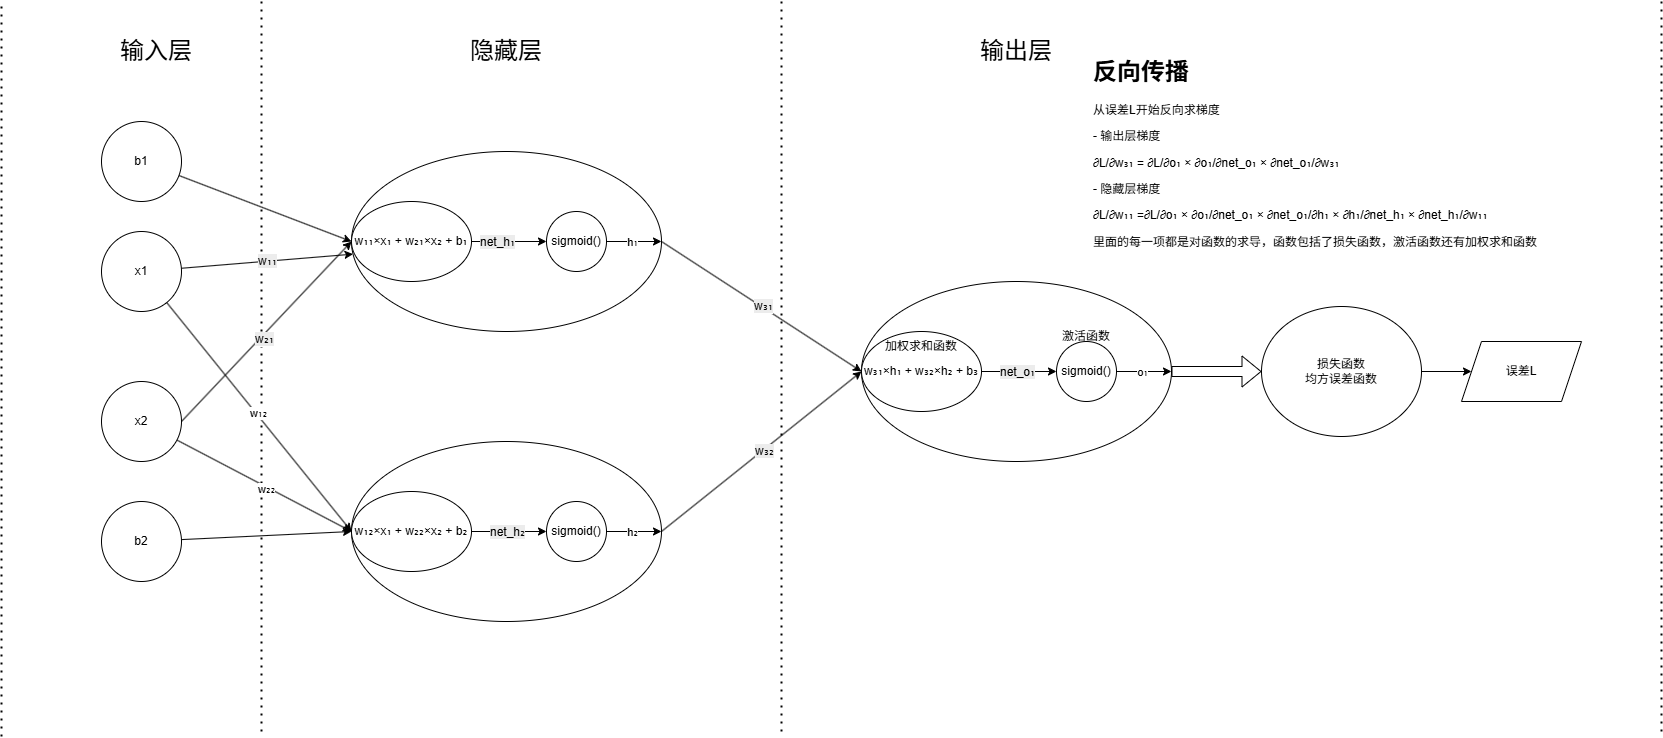

The diagram above was exported from draw.io. Its source (the exported page's mxGraphModel, read from the mxfile embedded in the PNG):
<mxGraphModel dx="3047" dy="1176" grid="1" gridSize="10" guides="1" tooltips="1" connect="1" arrows="1" fold="1" page="1" pageScale="1" pageWidth="827" pageHeight="1169" math="0" shadow="0">
  <root>
    <mxCell id="0" />
    <mxCell id="1" parent="0" />
    <mxCell id="BKLKk0PKyzfHvPm_vNUg-66" value="" style="endArrow=none;dashed=1;html=1;dashPattern=1 3;strokeWidth=2;rounded=0;" edge="1" parent="1">
      <mxGeometry width="50" height="50" relative="1" as="geometry">
        <mxPoint x="520" y="810" as="sourcePoint" />
        <mxPoint x="520" y="80" as="targetPoint" />
      </mxGeometry>
    </mxCell>
    <mxCell id="BKLKk0PKyzfHvPm_vNUg-62" value="" style="endArrow=none;dashed=1;html=1;dashPattern=1 3;strokeWidth=2;rounded=0;" edge="1" parent="1">
      <mxGeometry width="50" height="50" relative="1" as="geometry">
        <mxPoint y="810" as="sourcePoint" />
        <mxPoint y="80" as="targetPoint" />
      </mxGeometry>
    </mxCell>
    <mxCell id="BKLKk0PKyzfHvPm_vNUg-50" style="rounded=0;orthogonalLoop=1;jettySize=auto;html=1;entryX=0;entryY=0.5;entryDx=0;entryDy=0;exitX=1;exitY=0.5;exitDx=0;exitDy=0;" edge="1" parent="1" source="BKLKk0PKyzfHvPm_vNUg-1" target="BKLKk0PKyzfHvPm_vNUg-56">
      <mxGeometry relative="1" as="geometry">
        <mxPoint x="680" y="455" as="targetPoint" />
      </mxGeometry>
    </mxCell>
    <mxCell id="BKLKk0PKyzfHvPm_vNUg-71" value="&lt;span style=&quot;font-size: 12px; text-wrap-mode: wrap; background-color: rgb(236, 236, 236);&quot;&gt;w₃₁&lt;/span&gt;" style="edgeLabel;html=1;align=center;verticalAlign=middle;resizable=0;points=[];" vertex="1" connectable="0" parent="BKLKk0PKyzfHvPm_vNUg-50">
      <mxGeometry x="0.009" y="1" relative="1" as="geometry">
        <mxPoint as="offset" />
      </mxGeometry>
    </mxCell>
    <mxCell id="BKLKk0PKyzfHvPm_vNUg-1" value="" style="ellipse;whiteSpace=wrap;html=1;" vertex="1" parent="1">
      <mxGeometry x="90" y="230" width="310" height="180" as="geometry" />
    </mxCell>
    <mxCell id="BKLKk0PKyzfHvPm_vNUg-8" style="rounded=0;orthogonalLoop=1;jettySize=auto;html=1;" edge="1" parent="1" source="BKLKk0PKyzfHvPm_vNUg-6" target="BKLKk0PKyzfHvPm_vNUg-1">
      <mxGeometry relative="1" as="geometry" />
    </mxCell>
    <mxCell id="BKLKk0PKyzfHvPm_vNUg-28" value="&lt;span style=&quot;font-size: 12px; text-wrap-mode: wrap; background-color: rgb(236, 236, 236);&quot;&gt;w₁₁&lt;/span&gt;" style="edgeLabel;html=1;align=center;verticalAlign=middle;resizable=0;points=[];" vertex="1" connectable="0" parent="BKLKk0PKyzfHvPm_vNUg-8">
      <mxGeometry x="-0.0098" relative="1" as="geometry">
        <mxPoint as="offset" />
      </mxGeometry>
    </mxCell>
    <mxCell id="BKLKk0PKyzfHvPm_vNUg-40" style="rounded=0;orthogonalLoop=1;jettySize=auto;html=1;entryX=0;entryY=0.5;entryDx=0;entryDy=0;" edge="1" parent="1" source="BKLKk0PKyzfHvPm_vNUg-6" target="BKLKk0PKyzfHvPm_vNUg-37">
      <mxGeometry relative="1" as="geometry" />
    </mxCell>
    <mxCell id="BKLKk0PKyzfHvPm_vNUg-44" value="w₁₂" style="edgeLabel;html=1;align=center;verticalAlign=middle;resizable=0;points=[];" vertex="1" connectable="0" parent="BKLKk0PKyzfHvPm_vNUg-40">
      <mxGeometry x="-0.0249" y="2" relative="1" as="geometry">
        <mxPoint as="offset" />
      </mxGeometry>
    </mxCell>
    <mxCell id="BKLKk0PKyzfHvPm_vNUg-6" value="x1" style="ellipse;whiteSpace=wrap;html=1;aspect=fixed;" vertex="1" parent="1">
      <mxGeometry x="-160" y="310" width="80" height="80" as="geometry" />
    </mxCell>
    <mxCell id="BKLKk0PKyzfHvPm_vNUg-9" style="rounded=0;orthogonalLoop=1;jettySize=auto;html=1;entryX=0;entryY=0.5;entryDx=0;entryDy=0;exitX=1;exitY=0.5;exitDx=0;exitDy=0;" edge="1" parent="1" source="BKLKk0PKyzfHvPm_vNUg-7" target="BKLKk0PKyzfHvPm_vNUg-1">
      <mxGeometry relative="1" as="geometry" />
    </mxCell>
    <mxCell id="BKLKk0PKyzfHvPm_vNUg-16" value="&lt;span style=&quot;font-size: 12px; text-wrap-mode: wrap; background-color: rgb(236, 236, 236);&quot;&gt;w₂₁&lt;/span&gt;" style="edgeLabel;html=1;align=center;verticalAlign=middle;resizable=0;points=[];" vertex="1" connectable="0" parent="BKLKk0PKyzfHvPm_vNUg-9">
      <mxGeometry x="-0.0591" y="-3" relative="1" as="geometry">
        <mxPoint as="offset" />
      </mxGeometry>
    </mxCell>
    <mxCell id="BKLKk0PKyzfHvPm_vNUg-41" style="rounded=0;orthogonalLoop=1;jettySize=auto;html=1;entryX=0;entryY=0.5;entryDx=0;entryDy=0;" edge="1" parent="1" source="BKLKk0PKyzfHvPm_vNUg-7" target="BKLKk0PKyzfHvPm_vNUg-37">
      <mxGeometry relative="1" as="geometry" />
    </mxCell>
    <mxCell id="BKLKk0PKyzfHvPm_vNUg-43" value="w₂₂" style="edgeLabel;html=1;align=center;verticalAlign=middle;resizable=0;points=[];" vertex="1" connectable="0" parent="BKLKk0PKyzfHvPm_vNUg-41">
      <mxGeometry x="0.0236" y="-2" relative="1" as="geometry">
        <mxPoint as="offset" />
      </mxGeometry>
    </mxCell>
    <mxCell id="BKLKk0PKyzfHvPm_vNUg-7" value="x2" style="ellipse;whiteSpace=wrap;html=1;aspect=fixed;" vertex="1" parent="1">
      <mxGeometry x="-160" y="460" width="80" height="80" as="geometry" />
    </mxCell>
    <mxCell id="BKLKk0PKyzfHvPm_vNUg-13" style="rounded=0;orthogonalLoop=1;jettySize=auto;html=1;entryX=0;entryY=0.5;entryDx=0;entryDy=0;" edge="1" parent="1" source="BKLKk0PKyzfHvPm_vNUg-10" target="BKLKk0PKyzfHvPm_vNUg-1">
      <mxGeometry relative="1" as="geometry" />
    </mxCell>
    <mxCell id="BKLKk0PKyzfHvPm_vNUg-10" value="b1" style="ellipse;whiteSpace=wrap;html=1;aspect=fixed;" vertex="1" parent="1">
      <mxGeometry x="-160" y="200" width="80" height="80" as="geometry" />
    </mxCell>
    <mxCell id="BKLKk0PKyzfHvPm_vNUg-12" value="sigmoid()" style="ellipse;whiteSpace=wrap;html=1;aspect=fixed;" vertex="1" parent="1">
      <mxGeometry x="285" y="290" width="60" height="60" as="geometry" />
    </mxCell>
    <mxCell id="BKLKk0PKyzfHvPm_vNUg-18" style="edgeStyle=orthogonalEdgeStyle;rounded=0;orthogonalLoop=1;jettySize=auto;html=1;entryX=0;entryY=0.5;entryDx=0;entryDy=0;" edge="1" parent="1" source="BKLKk0PKyzfHvPm_vNUg-17" target="BKLKk0PKyzfHvPm_vNUg-12">
      <mxGeometry relative="1" as="geometry" />
    </mxCell>
    <mxCell id="BKLKk0PKyzfHvPm_vNUg-23" value="&lt;span style=&quot;font-size: 12px; text-wrap-mode: wrap; background-color: rgb(236, 236, 236);&quot;&gt;net_h₁&lt;/span&gt;" style="edgeLabel;html=1;align=center;verticalAlign=middle;resizable=0;points=[];" vertex="1" connectable="0" parent="BKLKk0PKyzfHvPm_vNUg-18">
      <mxGeometry x="-0.3333" relative="1" as="geometry">
        <mxPoint as="offset" />
      </mxGeometry>
    </mxCell>
    <mxCell id="BKLKk0PKyzfHvPm_vNUg-17" value="w₁₁×x₁ + w₂₁×x₂ + b₁" style="ellipse;whiteSpace=wrap;html=1;" vertex="1" parent="1">
      <mxGeometry x="90" y="280" width="120" height="80" as="geometry" />
    </mxCell>
    <mxCell id="BKLKk0PKyzfHvPm_vNUg-30" value="" style="endArrow=classic;html=1;rounded=0;exitX=1;exitY=0.5;exitDx=0;exitDy=0;entryX=1;entryY=0.5;entryDx=0;entryDy=0;" edge="1" parent="1" source="BKLKk0PKyzfHvPm_vNUg-12" target="BKLKk0PKyzfHvPm_vNUg-1">
      <mxGeometry width="50" height="50" relative="1" as="geometry">
        <mxPoint x="320" y="560" as="sourcePoint" />
        <mxPoint x="370" y="510" as="targetPoint" />
      </mxGeometry>
    </mxCell>
    <mxCell id="BKLKk0PKyzfHvPm_vNUg-32" value="h₁" style="edgeLabel;html=1;align=center;verticalAlign=middle;resizable=0;points=[];" vertex="1" connectable="0" parent="BKLKk0PKyzfHvPm_vNUg-30">
      <mxGeometry x="0.0303" relative="1" as="geometry">
        <mxPoint x="-3" as="offset" />
      </mxGeometry>
    </mxCell>
    <mxCell id="BKLKk0PKyzfHvPm_vNUg-51" style="rounded=0;orthogonalLoop=1;jettySize=auto;html=1;entryX=0;entryY=0.5;entryDx=0;entryDy=0;exitX=1;exitY=0.5;exitDx=0;exitDy=0;" edge="1" parent="1" source="BKLKk0PKyzfHvPm_vNUg-33" target="BKLKk0PKyzfHvPm_vNUg-56">
      <mxGeometry relative="1" as="geometry">
        <mxPoint x="680" y="455" as="targetPoint" />
      </mxGeometry>
    </mxCell>
    <mxCell id="BKLKk0PKyzfHvPm_vNUg-72" value="&lt;span style=&quot;font-size: 12px; text-wrap-mode: wrap; background-color: rgb(236, 236, 236);&quot;&gt;w₃₂&lt;/span&gt;" style="edgeLabel;html=1;align=center;verticalAlign=middle;resizable=0;points=[];" vertex="1" connectable="0" parent="BKLKk0PKyzfHvPm_vNUg-51">
      <mxGeometry x="0.019" y="-1" relative="1" as="geometry">
        <mxPoint as="offset" />
      </mxGeometry>
    </mxCell>
    <mxCell id="BKLKk0PKyzfHvPm_vNUg-33" value="" style="ellipse;whiteSpace=wrap;html=1;" vertex="1" parent="1">
      <mxGeometry x="90" y="520" width="310" height="180" as="geometry" />
    </mxCell>
    <mxCell id="BKLKk0PKyzfHvPm_vNUg-34" value="sigmoid()" style="ellipse;whiteSpace=wrap;html=1;aspect=fixed;" vertex="1" parent="1">
      <mxGeometry x="285" y="580" width="60" height="60" as="geometry" />
    </mxCell>
    <mxCell id="BKLKk0PKyzfHvPm_vNUg-35" style="edgeStyle=orthogonalEdgeStyle;rounded=0;orthogonalLoop=1;jettySize=auto;html=1;entryX=0;entryY=0.5;entryDx=0;entryDy=0;" edge="1" parent="1" source="BKLKk0PKyzfHvPm_vNUg-37" target="BKLKk0PKyzfHvPm_vNUg-34">
      <mxGeometry relative="1" as="geometry" />
    </mxCell>
    <mxCell id="BKLKk0PKyzfHvPm_vNUg-36" value="&lt;span style=&quot;font-size: 12px; text-wrap-mode: wrap; background-color: rgb(236, 236, 236);&quot;&gt;net_h₂&lt;/span&gt;" style="edgeLabel;html=1;align=center;verticalAlign=middle;resizable=0;points=[];" vertex="1" connectable="0" parent="BKLKk0PKyzfHvPm_vNUg-35">
      <mxGeometry x="-0.3333" relative="1" as="geometry">
        <mxPoint x="10" as="offset" />
      </mxGeometry>
    </mxCell>
    <mxCell id="BKLKk0PKyzfHvPm_vNUg-37" value="w₁₂×x₁ + w₂₂×x₂ + b₂" style="ellipse;whiteSpace=wrap;html=1;" vertex="1" parent="1">
      <mxGeometry x="90" y="570" width="120" height="80" as="geometry" />
    </mxCell>
    <mxCell id="BKLKk0PKyzfHvPm_vNUg-38" value="" style="endArrow=classic;html=1;rounded=0;exitX=1;exitY=0.5;exitDx=0;exitDy=0;entryX=1;entryY=0.5;entryDx=0;entryDy=0;" edge="1" parent="1" source="BKLKk0PKyzfHvPm_vNUg-34" target="BKLKk0PKyzfHvPm_vNUg-33">
      <mxGeometry width="50" height="50" relative="1" as="geometry">
        <mxPoint x="320" y="850" as="sourcePoint" />
        <mxPoint x="370" y="800" as="targetPoint" />
      </mxGeometry>
    </mxCell>
    <mxCell id="BKLKk0PKyzfHvPm_vNUg-39" value="h₂" style="edgeLabel;html=1;align=center;verticalAlign=middle;resizable=0;points=[];" vertex="1" connectable="0" parent="BKLKk0PKyzfHvPm_vNUg-38">
      <mxGeometry x="0.0303" relative="1" as="geometry">
        <mxPoint x="-3" as="offset" />
      </mxGeometry>
    </mxCell>
    <mxCell id="BKLKk0PKyzfHvPm_vNUg-49" style="rounded=0;orthogonalLoop=1;jettySize=auto;html=1;" edge="1" parent="1" source="BKLKk0PKyzfHvPm_vNUg-48">
      <mxGeometry relative="1" as="geometry">
        <mxPoint x="90" y="610" as="targetPoint" />
      </mxGeometry>
    </mxCell>
    <mxCell id="BKLKk0PKyzfHvPm_vNUg-48" value="b2" style="ellipse;whiteSpace=wrap;html=1;aspect=fixed;" vertex="1" parent="1">
      <mxGeometry x="-160" y="580" width="80" height="80" as="geometry" />
    </mxCell>
    <mxCell id="BKLKk0PKyzfHvPm_vNUg-52" value="" style="ellipse;whiteSpace=wrap;html=1;" vertex="1" parent="1">
      <mxGeometry x="600" y="360" width="310" height="180" as="geometry" />
    </mxCell>
    <mxCell id="BKLKk0PKyzfHvPm_vNUg-53" value="sigmoid()" style="ellipse;whiteSpace=wrap;html=1;aspect=fixed;" vertex="1" parent="1">
      <mxGeometry x="795" y="420" width="60" height="60" as="geometry" />
    </mxCell>
    <mxCell id="BKLKk0PKyzfHvPm_vNUg-54" style="edgeStyle=orthogonalEdgeStyle;rounded=0;orthogonalLoop=1;jettySize=auto;html=1;entryX=0;entryY=0.5;entryDx=0;entryDy=0;" edge="1" parent="1" source="BKLKk0PKyzfHvPm_vNUg-56" target="BKLKk0PKyzfHvPm_vNUg-53">
      <mxGeometry relative="1" as="geometry" />
    </mxCell>
    <mxCell id="BKLKk0PKyzfHvPm_vNUg-55" value="&lt;span style=&quot;font-size: 12px; text-wrap-mode: wrap; background-color: rgb(236, 236, 236);&quot;&gt;net_o₁&lt;/span&gt;" style="edgeLabel;html=1;align=center;verticalAlign=middle;resizable=0;points=[];" vertex="1" connectable="0" parent="BKLKk0PKyzfHvPm_vNUg-54">
      <mxGeometry x="-0.3333" relative="1" as="geometry">
        <mxPoint x="10" as="offset" />
      </mxGeometry>
    </mxCell>
    <mxCell id="BKLKk0PKyzfHvPm_vNUg-56" value="w₃₁×h₁ + w₃₂×h₂ + b₃" style="ellipse;whiteSpace=wrap;html=1;" vertex="1" parent="1">
      <mxGeometry x="600" y="410" width="120" height="80" as="geometry" />
    </mxCell>
    <mxCell id="BKLKk0PKyzfHvPm_vNUg-57" value="" style="endArrow=classic;html=1;rounded=0;exitX=1;exitY=0.5;exitDx=0;exitDy=0;entryX=1;entryY=0.5;entryDx=0;entryDy=0;" edge="1" parent="1" source="BKLKk0PKyzfHvPm_vNUg-53" target="BKLKk0PKyzfHvPm_vNUg-52">
      <mxGeometry width="50" height="50" relative="1" as="geometry">
        <mxPoint x="830" y="690" as="sourcePoint" />
        <mxPoint x="880" y="640" as="targetPoint" />
      </mxGeometry>
    </mxCell>
    <mxCell id="BKLKk0PKyzfHvPm_vNUg-58" value="o₁" style="edgeLabel;html=1;align=center;verticalAlign=middle;resizable=0;points=[];" vertex="1" connectable="0" parent="BKLKk0PKyzfHvPm_vNUg-57">
      <mxGeometry x="0.0303" relative="1" as="geometry">
        <mxPoint x="-3" as="offset" />
      </mxGeometry>
    </mxCell>
    <mxCell id="BKLKk0PKyzfHvPm_vNUg-69" value="" style="edgeStyle=orthogonalEdgeStyle;rounded=0;orthogonalLoop=1;jettySize=auto;html=1;" edge="1" parent="1" source="BKLKk0PKyzfHvPm_vNUg-60" target="BKLKk0PKyzfHvPm_vNUg-68">
      <mxGeometry relative="1" as="geometry" />
    </mxCell>
    <mxCell id="BKLKk0PKyzfHvPm_vNUg-60" value="损失函数&lt;br&gt;均方误差函数" style="ellipse;whiteSpace=wrap;html=1;" vertex="1" parent="1">
      <mxGeometry x="1000" y="385" width="160" height="130" as="geometry" />
    </mxCell>
    <mxCell id="BKLKk0PKyzfHvPm_vNUg-61" value="" style="shape=flexArrow;endArrow=classic;html=1;rounded=0;exitX=1;exitY=0.5;exitDx=0;exitDy=0;" edge="1" parent="1" source="BKLKk0PKyzfHvPm_vNUg-52" target="BKLKk0PKyzfHvPm_vNUg-60">
      <mxGeometry width="50" height="50" relative="1" as="geometry">
        <mxPoint x="990" y="760" as="sourcePoint" />
        <mxPoint x="1040" y="710" as="targetPoint" />
      </mxGeometry>
    </mxCell>
    <mxCell id="BKLKk0PKyzfHvPm_vNUg-63" value="&lt;font style=&quot;font-size: 24px;&quot;&gt;输入层&lt;/font&gt;" style="text;html=1;whiteSpace=wrap;strokeColor=none;fillColor=none;align=center;verticalAlign=middle;rounded=0;" vertex="1" parent="1">
      <mxGeometry x="-160" y="110" width="110" height="40" as="geometry" />
    </mxCell>
    <mxCell id="BKLKk0PKyzfHvPm_vNUg-64" value="&lt;font style=&quot;font-size: 24px;&quot;&gt;隐藏层&lt;/font&gt;" style="text;html=1;whiteSpace=wrap;strokeColor=none;fillColor=none;align=center;verticalAlign=middle;rounded=0;" vertex="1" parent="1">
      <mxGeometry x="190" y="110" width="110" height="40" as="geometry" />
    </mxCell>
    <mxCell id="BKLKk0PKyzfHvPm_vNUg-65" value="&lt;font style=&quot;font-size: 24px;&quot;&gt;输出层&lt;/font&gt;" style="text;html=1;whiteSpace=wrap;strokeColor=none;fillColor=none;align=center;verticalAlign=middle;rounded=0;" vertex="1" parent="1">
      <mxGeometry x="700" y="110" width="110" height="40" as="geometry" />
    </mxCell>
    <mxCell id="BKLKk0PKyzfHvPm_vNUg-67" value="&lt;h1 style=&quot;margin-top: 0px;&quot;&gt;反向传播&lt;/h1&gt;&lt;p&gt;从误差L开始反向求梯度&lt;/p&gt;&lt;p&gt;- 输出层梯度&lt;/p&gt;&lt;p&gt;∂L/∂w₃₁ = ∂L/∂o₁ × ∂o₁/∂net_o₁ × ∂net_o₁/∂w₃₁&lt;/p&gt;&lt;p&gt;- 隐藏层梯度&lt;/p&gt;&lt;p&gt;∂L/∂w₁₁ =∂L/∂o₁ × ∂o₁/∂net_o₁ × ∂net_o₁/∂h₁ × ∂h₁/∂net_h₁ × ∂net_h₁/∂w₁₁&lt;/p&gt;&lt;p&gt;里面的每一项都是对函数的求导，函数包括了损失函数，激活函数还有加权求和函数&lt;/p&gt;" style="text;html=1;whiteSpace=wrap;overflow=hidden;rounded=0;" vertex="1" parent="1">
      <mxGeometry x="830" y="130" width="480" height="210" as="geometry" />
    </mxCell>
    <mxCell id="BKLKk0PKyzfHvPm_vNUg-68" value="误差L" style="shape=parallelogram;perimeter=parallelogramPerimeter;whiteSpace=wrap;html=1;fixedSize=1;" vertex="1" parent="1">
      <mxGeometry x="1200" y="420" width="120" height="60" as="geometry" />
    </mxCell>
    <mxCell id="BKLKk0PKyzfHvPm_vNUg-73" value="加权求和函数" style="text;html=1;whiteSpace=wrap;strokeColor=none;fillColor=none;align=center;verticalAlign=middle;rounded=0;" vertex="1" parent="1">
      <mxGeometry x="620" y="410" width="80" height="30" as="geometry" />
    </mxCell>
    <mxCell id="BKLKk0PKyzfHvPm_vNUg-74" value="激活函数" style="text;html=1;whiteSpace=wrap;strokeColor=none;fillColor=none;align=center;verticalAlign=middle;rounded=0;" vertex="1" parent="1">
      <mxGeometry x="795" y="400" width="60" height="30" as="geometry" />
    </mxCell>
    <mxCell id="BKLKk0PKyzfHvPm_vNUg-75" value="" style="endArrow=none;dashed=1;html=1;dashPattern=1 3;strokeWidth=2;rounded=0;" edge="1" parent="1">
      <mxGeometry width="50" height="50" relative="1" as="geometry">
        <mxPoint x="-260" y="815" as="sourcePoint" />
        <mxPoint x="-260" y="85" as="targetPoint" />
      </mxGeometry>
    </mxCell>
    <mxCell id="BKLKk0PKyzfHvPm_vNUg-76" value="" style="endArrow=none;dashed=1;html=1;dashPattern=1 3;strokeWidth=2;rounded=0;" edge="1" parent="1">
      <mxGeometry width="50" height="50" relative="1" as="geometry">
        <mxPoint x="1400" y="810" as="sourcePoint" />
        <mxPoint x="1400" y="80" as="targetPoint" />
      </mxGeometry>
    </mxCell>
  </root>
</mxGraphModel>